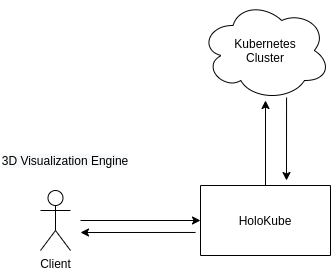

The diagram above was exported from draw.io. Its source (the exported page's mxGraphModel, read from the mxfile embedded in the PNG):
<mxGraphModel dx="1422" dy="714" grid="1" gridSize="10" guides="1" tooltips="1" connect="1" arrows="1" fold="1" page="1" pageScale="1" pageWidth="850" pageHeight="1100" math="0" shadow="0">
  <root>
    <mxCell id="0" />
    <mxCell id="1" parent="0" />
    <mxCell id="9RTX5wzE3_jk4gMMiu5y-1" value="Client" style="shape=umlActor;verticalLabelPosition=bottom;verticalAlign=top;html=1;outlineConnect=0;" parent="1" vertex="1">
      <mxGeometry x="60" y="210" width="30" height="60" as="geometry" />
    </mxCell>
    <mxCell id="9RTX5wzE3_jk4gMMiu5y-6" value="Kubernetes&lt;br&gt;Cluster" style="ellipse;shape=cloud;whiteSpace=wrap;html=1;" parent="1" vertex="1">
      <mxGeometry x="220" y="20" width="130" height="100" as="geometry" />
    </mxCell>
    <mxCell id="9RTX5wzE3_jk4gMMiu5y-7" value="HoloKube" style="rounded=0;whiteSpace=wrap;html=1;direction=south;" parent="1" vertex="1">
      <mxGeometry x="220" y="205" width="130" height="70" as="geometry" />
    </mxCell>
    <mxCell id="z2G1v7E0jeCtRCub48qu-4" value="&lt;meta charset=&quot;utf-8&quot;&gt;&lt;span style=&quot;color: rgb(0, 0, 0); font-family: helvetica; font-size: 12px; font-style: normal; font-weight: 400; letter-spacing: normal; text-align: center; text-indent: 0px; text-transform: none; word-spacing: 0px; background-color: rgb(248, 249, 250); display: inline; float: none;&quot;&gt;3D Visualization Engine&lt;/span&gt;" style="text;html=1;strokeColor=none;fillColor=none;align=center;verticalAlign=middle;whiteSpace=wrap;rounded=0;" vertex="1" parent="1">
      <mxGeometry x="20" y="160" width="130" height="40" as="geometry" />
    </mxCell>
    <mxCell id="z2G1v7E0jeCtRCub48qu-5" value="" style="endArrow=classic;html=1;entryX=0.5;entryY=1;entryDx=0;entryDy=0;" edge="1" parent="1" target="9RTX5wzE3_jk4gMMiu5y-7">
      <mxGeometry width="50" height="50" relative="1" as="geometry">
        <mxPoint x="100" y="240" as="sourcePoint" />
        <mxPoint x="220" y="230" as="targetPoint" />
      </mxGeometry>
    </mxCell>
    <mxCell id="z2G1v7E0jeCtRCub48qu-6" value="" style="endArrow=classic;html=1;exitX=0.671;exitY=1.038;exitDx=0;exitDy=0;exitPerimeter=0;" edge="1" parent="1" source="9RTX5wzE3_jk4gMMiu5y-7">
      <mxGeometry width="50" height="50" relative="1" as="geometry">
        <mxPoint x="400" y="290" as="sourcePoint" />
        <mxPoint x="100" y="252" as="targetPoint" />
      </mxGeometry>
    </mxCell>
    <mxCell id="z2G1v7E0jeCtRCub48qu-8" value="" style="endArrow=classic;html=1;exitX=0;exitY=0.5;exitDx=0;exitDy=0;entryX=0.5;entryY=1;entryDx=0;entryDy=0;entryPerimeter=0;" edge="1" parent="1" source="9RTX5wzE3_jk4gMMiu5y-7" target="9RTX5wzE3_jk4gMMiu5y-6">
      <mxGeometry width="50" height="50" relative="1" as="geometry">
        <mxPoint x="400" y="290" as="sourcePoint" />
        <mxPoint x="450" y="240" as="targetPoint" />
      </mxGeometry>
    </mxCell>
    <mxCell id="z2G1v7E0jeCtRCub48qu-10" value="" style="endArrow=classic;html=1;exitX=0.662;exitY=0.97;exitDx=0;exitDy=0;exitPerimeter=0;" edge="1" parent="1" source="9RTX5wzE3_jk4gMMiu5y-6">
      <mxGeometry width="50" height="50" relative="1" as="geometry">
        <mxPoint x="400" y="290" as="sourcePoint" />
        <mxPoint x="306" y="200" as="targetPoint" />
      </mxGeometry>
    </mxCell>
  </root>
</mxGraphModel>